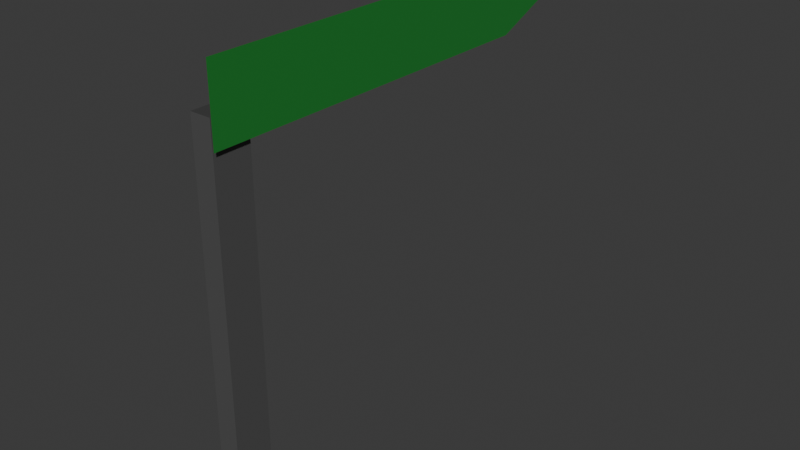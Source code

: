 # Source: point.blend  (saved by Blender 4.2.66; exported with 4.5.12 LTS)
import bpy
from mathutils import Matrix  # noqa: F401  (used for matrix-valued properties, if any)

bpy.ops.wm.read_factory_settings(use_empty=True)
scene = bpy.context.scene
scene.name = 'Scene'

# ---- collections
col_collection = bpy.data.collections.new('Collection'); scene.collection.children.link(col_collection)

# ---- materials (node trees are filled in below, after node groups)
mat_material_001 = bpy.data.materials.new('Material.001')
mat_material = bpy.data.materials.new('Material')
mat_material.alpha_threshold = 0.0
mat_material.roughness = 0.5
mat_material.line_color = (0.0, 0.0, 0.0, 1.0)
mat_material_002 = bpy.data.materials.new('Material.002')

# ---- material node trees
mat_material_001.use_nodes = True; mat_material_001.node_tree.nodes.clear()
_N = mat_material_001.node_tree.nodes; _L = mat_material_001.node_tree.links
n0 = _N.new('ShaderNodeBsdfPrincipled'); n0.name = 'Principled BSDF'; n0.location = (10, 300)
n0.inputs[0].default_value = (0.08561, 0.08561, 0.08561, 1.0)
n1 = _N.new('ShaderNodeOutputMaterial'); n1.name = 'Material Output'; n1.location = (300, 300)
_L.new(n0.outputs[0], n1.inputs[0])
n1.is_active_output = True
mat_material.use_nodes = True; mat_material.node_tree.nodes.clear()
_N = mat_material.node_tree.nodes; _L = mat_material.node_tree.links
n0 = _N.new('ShaderNodeOutputMaterial'); n0.name = 'Material Output'; n0.location = (300, 300)
n1 = _N.new('ShaderNodeBsdfPrincipled'); n1.name = 'Principled BSDF'; n1.location = (10, 300)
n1.inputs[0].default_value = (0.8003, 0.0, 0.01976, 1.0)
n1.inputs[3].default_value = 1.45
_L.new(n1.outputs[0], n0.inputs[0])
n0.is_active_output = True
mat_material_002.use_nodes = True; mat_material_002.node_tree.nodes.clear()
_N = mat_material_002.node_tree.nodes; _L = mat_material_002.node_tree.links
n0 = _N.new('ShaderNodeBsdfPrincipled'); n0.name = 'Principled BSDF'; n0.location = (10, 300)
n0.inputs[0].default_value = (0.01985, 0.2247, 0.03244, 1.0)
n1 = _N.new('ShaderNodeOutputMaterial'); n1.name = 'Material Output'; n1.location = (300, 300)
_L.new(n0.outputs[0], n1.inputs[0])
n1.is_active_output = True

# ---- world
world_world = bpy.data.worlds.new('World'); scene.world = world_world
world_world.use_nodes = True; world_world.node_tree.nodes.clear()
_N = world_world.node_tree.nodes; _L = world_world.node_tree.links
n0 = _N.new('ShaderNodeOutputWorld'); n0.name = 'World Output'; n0.location = (300, 300)
n1 = _N.new('ShaderNodeBackground'); n1.name = 'Background'; n1.location = (10, 300)
n1.inputs[0].default_value = (0.05088, 0.05088, 0.05088, 1.0)
_L.new(n1.outputs[0], n0.inputs[0])
n0.is_active_output = True
world_world.color = (0.05088, 0.05088, 0.05088)
world_world.sun_shadow_jitter_overblur = 0.0

# ---- meshes
me_cube_001 = bpy.data.meshes.new('Cube.001')
me_cube_001.from_pydata([(-0.05655, -0.1, -0.9953), (-0.05655, -0.1, 1.144), (-0.05655, 0.1, -0.9953), (-0.05655, 0.1, 1.144), (0.05655, -0.1, -0.9953), (0.05655, -0.1, 1.144), (0.05655, 0.1, -0.9953), (0.05655, 0.1, 1.144)], [], [(0, 1, 3, 2), (2, 3, 7, 6), (6, 7, 5, 4), (4, 5, 1, 0), (2, 6, 4, 0)])
_uv = me_cube_001.uv_layers.new(name='UVMap')
_uv.uv.foreach_set('vector', [0.375, 0.0, 0.625, 0.0, 0.625, 0.25, 0.375, 0.25, 0.375, 0.25, 0.625, 0.25, 0.625, 0.5, 0.375, 0.5, 0.375, 0.5, 0.625, 0.5, 0.625, 0.75, 0.375, 0.75, 0.375, 0.75, 0.625, 0.75, 0.625, 1.0, 0.375, 1.0, 0.125, 0.5, 0.375, 0.5, 0.375, 0.75, 0.125, 0.75])
me_cube_001.materials.append(mat_material_001)
me_cube_001.materials.append(mat_material)
me_cube_001.update()
me_plane = bpy.data.meshes.new('Plane')
me_plane.from_pydata([(-1.0, -1.0, 0.0), (1.0, -1.0, 0.0), (-1.0, 5.099, 0.0), (1.0, 5.099, 0.0), (0.0, 6.505, 0.0)], [], [(0, 1, 3, 2), (2, 3, 4)])
_uv = me_plane.uv_layers.new(name='UVMap')
_uv.uv.foreach_set('vector', [0.0, 0.0, 1.0, 0.0, 1.0, 1.0, 0.0, 1.0, 0.0, 1.0, 1.0, 1.0, 0.0, 1.0])
me_plane.materials.append(mat_material_002)
me_plane.update()

# ---- objects
ob_cube = bpy.data.objects.new('Cube', me_cube_001)
ob_plane = bpy.data.objects.new('Plane', me_plane)

# ---- transforms, parenting, visibility, modifiers, constraints
ob_cube.location = (0.0, 0.0, 1.0)
ob_plane.location = (0.08258, 0.2053, 2.202)
ob_plane.rotation_euler = (-0.0, 1.571, 0.0)
ob_plane.scale = (0.1946, 0.3214, 0.3214)

# ---- collection membership
col_collection.objects.link(ob_cube)
col_collection.objects.link(ob_plane)

# ---- scene / render settings (as saved in the file)
scene.frame_start = 1; scene.frame_end = 250; scene.frame_set(1)
scene.render.engine = 'BLENDER_EEVEE_NEXT'
bpy.context.view_layer.update()

# ---- added for rendering (the .blend has no active camera and no usable light): camera, sun
cam_auto = bpy.data.cameras.new('AutoCamera')
cam_auto.lens = 50.0
cam_auto.sensor_width = 36.0
cam_auto.clip_end = 1000.0
ob_auto_camera = bpy.data.objects.new('AutoCamera', cam_auto)
scene.collection.objects.link(ob_auto_camera)
ob_auto_camera.location = (3.15857, -2.68485, 3.7173)
ob_auto_camera.rotation_euler = (1.09748, -7.21219e-08, 0.694738)
scene.camera = ob_auto_camera
light_auto_sun = bpy.data.lights.new('AutoSun', 'SUN')
light_auto_sun.energy = 3.0
light_auto_sun.angle = 0.0523599
ob_auto_sun = bpy.data.objects.new('AutoSun', light_auto_sun)
scene.collection.objects.link(ob_auto_sun)
ob_auto_sun.rotation_euler = (0.872665, 0.174533, 0.523599)
bpy.context.view_layer.update()
